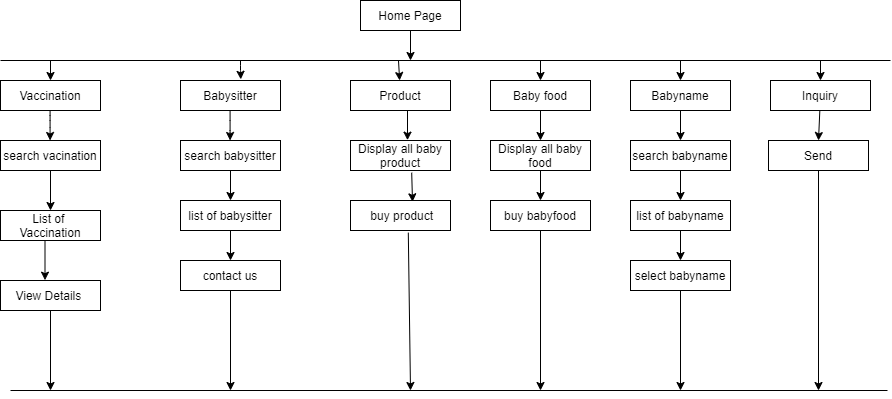

The diagram above was exported from draw.io. Its source (the exported page's mxGraphModel, read from the mxfile embedded in the PNG):
<mxGraphModel dx="868" dy="482" grid="1" gridSize="10" guides="1" tooltips="1" connect="1" arrows="1" fold="1" page="1" pageScale="1" pageWidth="850" pageHeight="1100" math="0" shadow="0">
  <root>
    <mxCell id="5FTdLUskShQ7pW1ecAQ5-0" />
    <mxCell id="5FTdLUskShQ7pW1ecAQ5-1" parent="5FTdLUskShQ7pW1ecAQ5-0" />
    <mxCell id="zXCwSsHMBzK8ADMDp-5h-6" value="Home Page" style="rounded=0;whiteSpace=wrap;html=1;" parent="5FTdLUskShQ7pW1ecAQ5-1" vertex="1">
      <mxGeometry x="540" y="250" width="100" height="30" as="geometry" />
    </mxCell>
    <mxCell id="zXCwSsHMBzK8ADMDp-5h-8" value="&lt;span&gt;Display all baby food&lt;/span&gt;" style="rounded=0;whiteSpace=wrap;html=1;" parent="5FTdLUskShQ7pW1ecAQ5-1" vertex="1">
      <mxGeometry x="670" y="390" width="100" height="30" as="geometry" />
    </mxCell>
    <mxCell id="zXCwSsHMBzK8ADMDp-5h-9" value="Vaccination" style="rounded=0;whiteSpace=wrap;html=1;" parent="5FTdLUskShQ7pW1ecAQ5-1" vertex="1">
      <mxGeometry x="180" y="330" width="100" height="30" as="geometry" />
    </mxCell>
    <mxCell id="zXCwSsHMBzK8ADMDp-5h-10" value="Babysitter" style="rounded=0;whiteSpace=wrap;html=1;" parent="5FTdLUskShQ7pW1ecAQ5-1" vertex="1">
      <mxGeometry x="360" y="330" width="100" height="30" as="geometry" />
    </mxCell>
    <mxCell id="zXCwSsHMBzK8ADMDp-5h-11" value="Product" style="rounded=0;whiteSpace=wrap;html=1;" parent="5FTdLUskShQ7pW1ecAQ5-1" vertex="1">
      <mxGeometry x="530" y="330" width="100" height="30" as="geometry" />
    </mxCell>
    <mxCell id="zXCwSsHMBzK8ADMDp-5h-12" value="Baby food" style="rounded=0;whiteSpace=wrap;html=1;" parent="5FTdLUskShQ7pW1ecAQ5-1" vertex="1">
      <mxGeometry x="670" y="330" width="100" height="30" as="geometry" />
    </mxCell>
    <mxCell id="zXCwSsHMBzK8ADMDp-5h-13" value="List of&amp;nbsp; Vaccination" style="rounded=0;whiteSpace=wrap;html=1;" parent="5FTdLUskShQ7pW1ecAQ5-1" vertex="1">
      <mxGeometry x="180" y="460" width="100" height="30" as="geometry" />
    </mxCell>
    <mxCell id="zXCwSsHMBzK8ADMDp-5h-14" value="search babysitter" style="rounded=0;whiteSpace=wrap;html=1;" parent="5FTdLUskShQ7pW1ecAQ5-1" vertex="1">
      <mxGeometry x="360" y="390" width="100" height="30" as="geometry" />
    </mxCell>
    <mxCell id="zXCwSsHMBzK8ADMDp-5h-16" value="search babyname" style="rounded=0;whiteSpace=wrap;html=1;" parent="5FTdLUskShQ7pW1ecAQ5-1" vertex="1">
      <mxGeometry x="810" y="390" width="100" height="30" as="geometry" />
    </mxCell>
    <mxCell id="zXCwSsHMBzK8ADMDp-5h-17" value="Display all baby product" style="rounded=0;whiteSpace=wrap;html=1;" parent="5FTdLUskShQ7pW1ecAQ5-1" vertex="1">
      <mxGeometry x="530" y="390" width="100" height="30" as="geometry" />
    </mxCell>
    <mxCell id="zXCwSsHMBzK8ADMDp-5h-19" value="" style="endArrow=none;html=1;" parent="5FTdLUskShQ7pW1ecAQ5-1" edge="1">
      <mxGeometry width="50" height="50" relative="1" as="geometry">
        <mxPoint x="180" y="310" as="sourcePoint" />
        <mxPoint x="1070" y="310" as="targetPoint" />
      </mxGeometry>
    </mxCell>
    <mxCell id="zXCwSsHMBzK8ADMDp-5h-24" value="Babyname" style="rounded=0;whiteSpace=wrap;html=1;" parent="5FTdLUskShQ7pW1ecAQ5-1" vertex="1">
      <mxGeometry x="810" y="330" width="100" height="30" as="geometry" />
    </mxCell>
    <mxCell id="zXCwSsHMBzK8ADMDp-5h-25" value="Inquiry" style="rounded=0;whiteSpace=wrap;html=1;" parent="5FTdLUskShQ7pW1ecAQ5-1" vertex="1">
      <mxGeometry x="950" y="330" width="100" height="30" as="geometry" />
    </mxCell>
    <mxCell id="zXCwSsHMBzK8ADMDp-5h-26" value="Send" style="rounded=0;whiteSpace=wrap;html=1;" parent="5FTdLUskShQ7pW1ecAQ5-1" vertex="1">
      <mxGeometry x="948" y="390" width="100" height="30" as="geometry" />
    </mxCell>
    <mxCell id="zXCwSsHMBzK8ADMDp-5h-27" value="View Details&amp;nbsp;" style="rounded=0;whiteSpace=wrap;html=1;" parent="5FTdLUskShQ7pW1ecAQ5-1" vertex="1">
      <mxGeometry x="180" y="530" width="100" height="30" as="geometry" />
    </mxCell>
    <mxCell id="zXCwSsHMBzK8ADMDp-5h-28" value="list of babysitter" style="rounded=0;whiteSpace=wrap;html=1;" parent="5FTdLUskShQ7pW1ecAQ5-1" vertex="1">
      <mxGeometry x="360" y="450" width="100" height="30" as="geometry" />
    </mxCell>
    <mxCell id="zXCwSsHMBzK8ADMDp-5h-29" value="contact us" style="rounded=0;whiteSpace=wrap;html=1;" parent="5FTdLUskShQ7pW1ecAQ5-1" vertex="1">
      <mxGeometry x="360" y="510" width="100" height="30" as="geometry" />
    </mxCell>
    <mxCell id="zXCwSsHMBzK8ADMDp-5h-30" value="list of babyname" style="rounded=0;whiteSpace=wrap;html=1;" parent="5FTdLUskShQ7pW1ecAQ5-1" vertex="1">
      <mxGeometry x="810" y="450" width="100" height="30" as="geometry" />
    </mxCell>
    <mxCell id="zXCwSsHMBzK8ADMDp-5h-31" value="buy babyfood" style="rounded=0;whiteSpace=wrap;html=1;" parent="5FTdLUskShQ7pW1ecAQ5-1" vertex="1">
      <mxGeometry x="670" y="450" width="100" height="30" as="geometry" />
    </mxCell>
    <mxCell id="zXCwSsHMBzK8ADMDp-5h-32" value="&amp;nbsp;buy product" style="rounded=0;whiteSpace=wrap;html=1;" parent="5FTdLUskShQ7pW1ecAQ5-1" vertex="1">
      <mxGeometry x="530" y="450" width="100" height="30" as="geometry" />
    </mxCell>
    <mxCell id="zXCwSsHMBzK8ADMDp-5h-34" value="select babyname" style="rounded=0;whiteSpace=wrap;html=1;" parent="5FTdLUskShQ7pW1ecAQ5-1" vertex="1">
      <mxGeometry x="810" y="510" width="100" height="30" as="geometry" />
    </mxCell>
    <mxCell id="zXCwSsHMBzK8ADMDp-5h-35" value="" style="endArrow=none;html=1;" parent="5FTdLUskShQ7pW1ecAQ5-1" edge="1">
      <mxGeometry width="50" height="50" relative="1" as="geometry">
        <mxPoint x="190" y="640" as="sourcePoint" />
        <mxPoint x="1067" y="640" as="targetPoint" />
      </mxGeometry>
    </mxCell>
    <mxCell id="zXCwSsHMBzK8ADMDp-5h-45" value="" style="endArrow=classic;html=1;" parent="5FTdLUskShQ7pW1ecAQ5-1" target="zXCwSsHMBzK8ADMDp-5h-11" edge="1">
      <mxGeometry width="50" height="50" relative="1" as="geometry">
        <mxPoint x="578" y="310" as="sourcePoint" />
        <mxPoint x="440" y="150" as="targetPoint" />
      </mxGeometry>
    </mxCell>
    <mxCell id="zXCwSsHMBzK8ADMDp-5h-46" value="" style="endArrow=classic;html=1;entryX=0.603;entryY=-0.039;entryDx=0;entryDy=0;entryPerimeter=0;" parent="5FTdLUskShQ7pW1ecAQ5-1" target="zXCwSsHMBzK8ADMDp-5h-10" edge="1">
      <mxGeometry width="50" height="50" relative="1" as="geometry">
        <mxPoint x="420" y="310" as="sourcePoint" />
        <mxPoint x="450" y="160" as="targetPoint" />
        <Array as="points">
          <mxPoint x="420" y="320" />
        </Array>
      </mxGeometry>
    </mxCell>
    <mxCell id="zXCwSsHMBzK8ADMDp-5h-47" value="" style="endArrow=classic;html=1;entryX=0.5;entryY=0;entryDx=0;entryDy=0;" parent="5FTdLUskShQ7pW1ecAQ5-1" target="zXCwSsHMBzK8ADMDp-5h-9" edge="1">
      <mxGeometry width="50" height="50" relative="1" as="geometry">
        <mxPoint x="230" y="310" as="sourcePoint" />
        <mxPoint x="460" y="170" as="targetPoint" />
      </mxGeometry>
    </mxCell>
    <mxCell id="zXCwSsHMBzK8ADMDp-5h-49" value="" style="endArrow=classic;html=1;exitX=0.5;exitY=1;exitDx=0;exitDy=0;" parent="5FTdLUskShQ7pW1ecAQ5-1" source="zXCwSsHMBzK8ADMDp-5h-6" edge="1">
      <mxGeometry width="50" height="50" relative="1" as="geometry">
        <mxPoint x="480" y="160" as="sourcePoint" />
        <mxPoint x="590" y="310" as="targetPoint" />
      </mxGeometry>
    </mxCell>
    <mxCell id="zXCwSsHMBzK8ADMDp-5h-63" value="" style="endArrow=classic;html=1;exitX=0.5;exitY=1;exitDx=0;exitDy=0;entryX=0.5;entryY=0;entryDx=0;entryDy=0;" parent="5FTdLUskShQ7pW1ecAQ5-1" edge="1">
      <mxGeometry width="50" height="50" relative="1" as="geometry">
        <mxPoint x="229.58" y="360" as="sourcePoint" />
        <mxPoint x="229.58" y="390" as="targetPoint" />
        <Array as="points">
          <mxPoint x="229.58" y="370" />
        </Array>
      </mxGeometry>
    </mxCell>
    <mxCell id="zXCwSsHMBzK8ADMDp-5h-65" value="" style="endArrow=classic;html=1;entryX=0.445;entryY=-0.011;entryDx=0;entryDy=0;entryPerimeter=0;exitX=0.445;exitY=1;exitDx=0;exitDy=0;exitPerimeter=0;" parent="5FTdLUskShQ7pW1ecAQ5-1" target="zXCwSsHMBzK8ADMDp-5h-27" edge="1" source="zXCwSsHMBzK8ADMDp-5h-13">
      <mxGeometry width="50" height="50" relative="1" as="geometry">
        <mxPoint x="225" y="430" as="sourcePoint" />
        <mxPoint x="230" y="440" as="targetPoint" />
        <Array as="points" />
      </mxGeometry>
    </mxCell>
    <mxCell id="zXCwSsHMBzK8ADMDp-5h-66" value="" style="endArrow=classic;html=1;exitX=0.5;exitY=1;exitDx=0;exitDy=0;entryX=0.5;entryY=0;entryDx=0;entryDy=0;" parent="5FTdLUskShQ7pW1ecAQ5-1" edge="1">
      <mxGeometry width="50" height="50" relative="1" as="geometry">
        <mxPoint x="409.5800000000001" y="360" as="sourcePoint" />
        <mxPoint x="409.5800000000001" y="390" as="targetPoint" />
        <Array as="points">
          <mxPoint x="409.58" y="380" />
        </Array>
      </mxGeometry>
    </mxCell>
    <mxCell id="zXCwSsHMBzK8ADMDp-5h-70" value="" style="endArrow=classic;html=1;entryX=0.5;entryY=0;entryDx=0;entryDy=0;" parent="5FTdLUskShQ7pW1ecAQ5-1" source="zXCwSsHMBzK8ADMDp-5h-14" target="zXCwSsHMBzK8ADMDp-5h-28" edge="1">
      <mxGeometry width="50" height="50" relative="1" as="geometry">
        <mxPoint x="360" y="470" as="sourcePoint" />
        <mxPoint x="410" y="420" as="targetPoint" />
      </mxGeometry>
    </mxCell>
    <mxCell id="zXCwSsHMBzK8ADMDp-5h-72" value="" style="endArrow=classic;html=1;entryX=0.5;entryY=0;entryDx=0;entryDy=0;exitX=0.5;exitY=1;exitDx=0;exitDy=0;" parent="5FTdLUskShQ7pW1ecAQ5-1" source="zXCwSsHMBzK8ADMDp-5h-28" target="zXCwSsHMBzK8ADMDp-5h-29" edge="1">
      <mxGeometry width="50" height="50" relative="1" as="geometry">
        <mxPoint x="360" y="470" as="sourcePoint" />
        <mxPoint x="410" y="420" as="targetPoint" />
      </mxGeometry>
    </mxCell>
    <mxCell id="zXCwSsHMBzK8ADMDp-5h-73" value="" style="endArrow=classic;html=1;entryX=0.57;entryY=-0.011;entryDx=0;entryDy=0;entryPerimeter=0;exitX=0.57;exitY=1.017;exitDx=0;exitDy=0;exitPerimeter=0;" parent="5FTdLUskShQ7pW1ecAQ5-1" source="zXCwSsHMBzK8ADMDp-5h-11" target="zXCwSsHMBzK8ADMDp-5h-17" edge="1">
      <mxGeometry width="50" height="50" relative="1" as="geometry">
        <mxPoint x="410" y="390" as="sourcePoint" />
        <mxPoint x="460" y="340" as="targetPoint" />
      </mxGeometry>
    </mxCell>
    <mxCell id="zXCwSsHMBzK8ADMDp-5h-79" value="" style="endArrow=classic;html=1;entryX=0.62;entryY=0.044;entryDx=0;entryDy=0;entryPerimeter=0;exitX=0.612;exitY=1.072;exitDx=0;exitDy=0;exitPerimeter=0;" parent="5FTdLUskShQ7pW1ecAQ5-1" source="zXCwSsHMBzK8ADMDp-5h-17" target="zXCwSsHMBzK8ADMDp-5h-32" edge="1">
      <mxGeometry width="50" height="50" relative="1" as="geometry">
        <mxPoint x="410" y="390" as="sourcePoint" />
        <mxPoint x="460" y="340" as="targetPoint" />
      </mxGeometry>
    </mxCell>
    <mxCell id="zXCwSsHMBzK8ADMDp-5h-80" value="" style="endArrow=classic;html=1;entryX=0.5;entryY=0;entryDx=0;entryDy=0;exitX=0.5;exitY=1;exitDx=0;exitDy=0;" parent="5FTdLUskShQ7pW1ecAQ5-1" source="zXCwSsHMBzK8ADMDp-5h-12" target="zXCwSsHMBzK8ADMDp-5h-8" edge="1">
      <mxGeometry width="50" height="50" relative="1" as="geometry">
        <mxPoint x="680" y="390" as="sourcePoint" />
        <mxPoint x="730" y="340" as="targetPoint" />
      </mxGeometry>
    </mxCell>
    <mxCell id="zXCwSsHMBzK8ADMDp-5h-81" value="" style="endArrow=classic;html=1;entryX=0.5;entryY=0;entryDx=0;entryDy=0;" parent="5FTdLUskShQ7pW1ecAQ5-1" target="zXCwSsHMBzK8ADMDp-5h-12" edge="1">
      <mxGeometry width="50" height="50" relative="1" as="geometry">
        <mxPoint x="720" y="310" as="sourcePoint" />
        <mxPoint x="730" y="340" as="targetPoint" />
      </mxGeometry>
    </mxCell>
    <mxCell id="zXCwSsHMBzK8ADMDp-5h-82" value="" style="endArrow=classic;html=1;entryX=0.5;entryY=0;entryDx=0;entryDy=0;exitX=0.5;exitY=1;exitDx=0;exitDy=0;" parent="5FTdLUskShQ7pW1ecAQ5-1" source="zXCwSsHMBzK8ADMDp-5h-8" target="zXCwSsHMBzK8ADMDp-5h-31" edge="1">
      <mxGeometry width="50" height="50" relative="1" as="geometry">
        <mxPoint x="680" y="390" as="sourcePoint" />
        <mxPoint x="730" y="340" as="targetPoint" />
      </mxGeometry>
    </mxCell>
    <mxCell id="zXCwSsHMBzK8ADMDp-5h-83" value="" style="endArrow=classic;html=1;entryX=0.5;entryY=0;entryDx=0;entryDy=0;" parent="5FTdLUskShQ7pW1ecAQ5-1" target="zXCwSsHMBzK8ADMDp-5h-24" edge="1">
      <mxGeometry width="50" height="50" relative="1" as="geometry">
        <mxPoint x="860" y="310" as="sourcePoint" />
        <mxPoint x="830" y="340" as="targetPoint" />
      </mxGeometry>
    </mxCell>
    <mxCell id="zXCwSsHMBzK8ADMDp-5h-84" value="" style="endArrow=classic;html=1;entryX=0.5;entryY=0;entryDx=0;entryDy=0;exitX=0.5;exitY=1;exitDx=0;exitDy=0;" parent="5FTdLUskShQ7pW1ecAQ5-1" source="zXCwSsHMBzK8ADMDp-5h-24" target="zXCwSsHMBzK8ADMDp-5h-16" edge="1">
      <mxGeometry width="50" height="50" relative="1" as="geometry">
        <mxPoint x="780" y="390" as="sourcePoint" />
        <mxPoint x="830" y="340" as="targetPoint" />
      </mxGeometry>
    </mxCell>
    <mxCell id="zXCwSsHMBzK8ADMDp-5h-85" value="" style="endArrow=classic;html=1;entryX=0.5;entryY=0;entryDx=0;entryDy=0;exitX=0.5;exitY=1;exitDx=0;exitDy=0;" parent="5FTdLUskShQ7pW1ecAQ5-1" source="zXCwSsHMBzK8ADMDp-5h-16" target="zXCwSsHMBzK8ADMDp-5h-30" edge="1">
      <mxGeometry width="50" height="50" relative="1" as="geometry">
        <mxPoint x="780" y="390" as="sourcePoint" />
        <mxPoint x="830" y="340" as="targetPoint" />
      </mxGeometry>
    </mxCell>
    <mxCell id="zXCwSsHMBzK8ADMDp-5h-86" value="" style="endArrow=classic;html=1;entryX=0.5;entryY=0;entryDx=0;entryDy=0;exitX=0.5;exitY=1;exitDx=0;exitDy=0;" parent="5FTdLUskShQ7pW1ecAQ5-1" source="zXCwSsHMBzK8ADMDp-5h-30" target="zXCwSsHMBzK8ADMDp-5h-34" edge="1">
      <mxGeometry width="50" height="50" relative="1" as="geometry">
        <mxPoint x="780" y="390" as="sourcePoint" />
        <mxPoint x="830" y="340" as="targetPoint" />
      </mxGeometry>
    </mxCell>
    <mxCell id="zXCwSsHMBzK8ADMDp-5h-90" value="" style="endArrow=classic;html=1;entryX=0.5;entryY=0;entryDx=0;entryDy=0;" parent="5FTdLUskShQ7pW1ecAQ5-1" target="zXCwSsHMBzK8ADMDp-5h-25" edge="1">
      <mxGeometry width="50" height="50" relative="1" as="geometry">
        <mxPoint x="1000" y="310" as="sourcePoint" />
        <mxPoint x="830" y="340" as="targetPoint" />
      </mxGeometry>
    </mxCell>
    <mxCell id="zXCwSsHMBzK8ADMDp-5h-94" value="" style="endArrow=classic;html=1;entryX=0.5;entryY=0;entryDx=0;entryDy=0;" parent="5FTdLUskShQ7pW1ecAQ5-1" source="zXCwSsHMBzK8ADMDp-5h-25" target="zXCwSsHMBzK8ADMDp-5h-26" edge="1">
      <mxGeometry width="50" height="50" relative="1" as="geometry">
        <mxPoint x="780" y="390" as="sourcePoint" />
        <mxPoint x="830" y="340" as="targetPoint" />
      </mxGeometry>
    </mxCell>
    <mxCell id="zXCwSsHMBzK8ADMDp-5h-104" value="" style="endArrow=classic;html=1;exitX=0.5;exitY=1;exitDx=0;exitDy=0;" parent="5FTdLUskShQ7pW1ecAQ5-1" source="zXCwSsHMBzK8ADMDp-5h-29" edge="1">
      <mxGeometry width="50" height="50" relative="1" as="geometry">
        <mxPoint x="440" y="590" as="sourcePoint" />
        <mxPoint x="410" y="640" as="targetPoint" />
      </mxGeometry>
    </mxCell>
    <mxCell id="zXCwSsHMBzK8ADMDp-5h-106" value="" style="endArrow=classic;html=1;exitX=0.5;exitY=1;exitDx=0;exitDy=0;" parent="5FTdLUskShQ7pW1ecAQ5-1" source="zXCwSsHMBzK8ADMDp-5h-27" edge="1">
      <mxGeometry width="50" height="50" relative="1" as="geometry">
        <mxPoint x="440" y="530" as="sourcePoint" />
        <mxPoint x="230" y="640" as="targetPoint" />
      </mxGeometry>
    </mxCell>
    <mxCell id="zXCwSsHMBzK8ADMDp-5h-108" value="" style="endArrow=classic;html=1;exitX=0.578;exitY=1.072;exitDx=0;exitDy=0;exitPerimeter=0;" parent="5FTdLUskShQ7pW1ecAQ5-1" source="zXCwSsHMBzK8ADMDp-5h-32" edge="1">
      <mxGeometry width="50" height="50" relative="1" as="geometry">
        <mxPoint x="440" y="530" as="sourcePoint" />
        <mxPoint x="590" y="640" as="targetPoint" />
      </mxGeometry>
    </mxCell>
    <mxCell id="zXCwSsHMBzK8ADMDp-5h-109" value="" style="endArrow=classic;html=1;exitX=0.5;exitY=1;exitDx=0;exitDy=0;" parent="5FTdLUskShQ7pW1ecAQ5-1" source="zXCwSsHMBzK8ADMDp-5h-31" edge="1">
      <mxGeometry width="50" height="50" relative="1" as="geometry">
        <mxPoint x="440" y="530" as="sourcePoint" />
        <mxPoint x="720" y="640" as="targetPoint" />
      </mxGeometry>
    </mxCell>
    <mxCell id="zXCwSsHMBzK8ADMDp-5h-110" value="" style="endArrow=classic;html=1;exitX=0.5;exitY=1;exitDx=0;exitDy=0;" parent="5FTdLUskShQ7pW1ecAQ5-1" source="zXCwSsHMBzK8ADMDp-5h-34" edge="1">
      <mxGeometry width="50" height="50" relative="1" as="geometry">
        <mxPoint x="440" y="530" as="sourcePoint" />
        <mxPoint x="860" y="640" as="targetPoint" />
      </mxGeometry>
    </mxCell>
    <mxCell id="zXCwSsHMBzK8ADMDp-5h-111" value="" style="endArrow=classic;html=1;exitX=0.5;exitY=1;exitDx=0;exitDy=0;" parent="5FTdLUskShQ7pW1ecAQ5-1" source="zXCwSsHMBzK8ADMDp-5h-26" edge="1">
      <mxGeometry width="50" height="50" relative="1" as="geometry">
        <mxPoint x="990" y="550" as="sourcePoint" />
        <mxPoint x="998" y="640" as="targetPoint" />
      </mxGeometry>
    </mxCell>
    <mxCell id="TuNQtCwjgWpDD4qG8P6k-2" value="search vacination" style="rounded=0;whiteSpace=wrap;html=1;" vertex="1" parent="5FTdLUskShQ7pW1ecAQ5-1">
      <mxGeometry x="180" y="390" width="100" height="30" as="geometry" />
    </mxCell>
    <mxCell id="TuNQtCwjgWpDD4qG8P6k-3" value="" style="endArrow=classic;html=1;exitX=0.5;exitY=1;exitDx=0;exitDy=0;" edge="1" parent="5FTdLUskShQ7pW1ecAQ5-1" source="TuNQtCwjgWpDD4qG8P6k-2" target="zXCwSsHMBzK8ADMDp-5h-13">
      <mxGeometry width="50" height="50" relative="1" as="geometry">
        <mxPoint x="520" y="480" as="sourcePoint" />
        <mxPoint x="570" y="430" as="targetPoint" />
      </mxGeometry>
    </mxCell>
  </root>
</mxGraphModel>